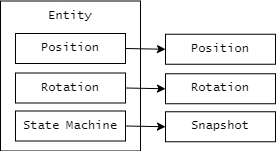

The diagram above was exported from draw.io. Its source (the exported page's mxGraphModel, read from the mxfile embedded in the PNG):
<mxGraphModel dx="129" dy="-612" grid="1" gridSize="10" guides="1" tooltips="1" connect="1" arrows="1" fold="1" page="1" pageScale="1" pageWidth="827" pageHeight="1169" math="0" shadow="0">
  <root>
    <mxCell id="0" />
    <mxCell id="1" parent="0" />
    <mxCell id="C77dA0wFC_Rd5vya14lJ-170" value="" style="rounded=0;whiteSpace=wrap;html=1;fontFamily=Lucida Console;" vertex="1" parent="1">
      <mxGeometry x="1215" y="1252.5" width="140" height="150" as="geometry" />
    </mxCell>
    <mxCell id="C77dA0wFC_Rd5vya14lJ-171" value="Entity" style="text;html=1;strokeColor=none;fillColor=none;align=center;verticalAlign=middle;whiteSpace=wrap;rounded=0;fontFamily=Lucida Console;" vertex="1" parent="1">
      <mxGeometry x="1255" y="1252.5" width="60" height="30" as="geometry" />
    </mxCell>
    <mxCell id="C77dA0wFC_Rd5vya14lJ-172" value="Position" style="rounded=0;whiteSpace=wrap;html=1;fontFamily=Lucida Console;" vertex="1" parent="1">
      <mxGeometry x="1230" y="1285" width="110" height="30" as="geometry" />
    </mxCell>
    <mxCell id="C77dA0wFC_Rd5vya14lJ-173" value="Rotation" style="rounded=0;whiteSpace=wrap;html=1;fontFamily=Lucida Console;" vertex="1" parent="1">
      <mxGeometry x="1230" y="1324.5" width="110" height="30" as="geometry" />
    </mxCell>
    <mxCell id="C77dA0wFC_Rd5vya14lJ-174" value="State Machine" style="rounded=0;whiteSpace=wrap;html=1;fontFamily=Lucida Console;" vertex="1" parent="1">
      <mxGeometry x="1230" y="1362.5" width="110" height="30" as="geometry" />
    </mxCell>
    <mxCell id="C77dA0wFC_Rd5vya14lJ-175" value="Position" style="rounded=0;whiteSpace=wrap;html=1;fontFamily=Lucida Console;" vertex="1" parent="1">
      <mxGeometry x="1380" y="1285.75" width="110" height="30" as="geometry" />
    </mxCell>
    <mxCell id="C77dA0wFC_Rd5vya14lJ-176" value="Rotation" style="rounded=0;whiteSpace=wrap;html=1;fontFamily=Lucida Console;" vertex="1" parent="1">
      <mxGeometry x="1380" y="1325.25" width="110" height="30" as="geometry" />
    </mxCell>
    <mxCell id="C77dA0wFC_Rd5vya14lJ-177" value="Snapshot" style="rounded=0;whiteSpace=wrap;html=1;fontFamily=Lucida Console;" vertex="1" parent="1">
      <mxGeometry x="1380" y="1363.25" width="110" height="30" as="geometry" />
    </mxCell>
    <mxCell id="C77dA0wFC_Rd5vya14lJ-178" value="" style="endArrow=classic;html=1;rounded=0;exitX=1;exitY=0.5;exitDx=0;exitDy=0;entryX=0;entryY=0.5;entryDx=0;entryDy=0;fontFamily=Lucida Console;" edge="1" parent="1" source="C77dA0wFC_Rd5vya14lJ-174" target="C77dA0wFC_Rd5vya14lJ-177">
      <mxGeometry width="50" height="50" relative="1" as="geometry">
        <mxPoint x="1290" y="1492.5" as="sourcePoint" />
        <mxPoint x="1340" y="1442.5" as="targetPoint" />
      </mxGeometry>
    </mxCell>
    <mxCell id="C77dA0wFC_Rd5vya14lJ-179" value="" style="endArrow=classic;html=1;rounded=0;exitX=1;exitY=0.5;exitDx=0;exitDy=0;entryX=0;entryY=0.5;entryDx=0;entryDy=0;fontFamily=Lucida Console;" edge="1" parent="1" source="C77dA0wFC_Rd5vya14lJ-173" target="C77dA0wFC_Rd5vya14lJ-176">
      <mxGeometry width="50" height="50" relative="1" as="geometry">
        <mxPoint x="1350" y="1387.5" as="sourcePoint" />
        <mxPoint x="1390" y="1388.5" as="targetPoint" />
      </mxGeometry>
    </mxCell>
    <mxCell id="C77dA0wFC_Rd5vya14lJ-180" value="" style="endArrow=classic;html=1;rounded=0;exitX=1;exitY=0.5;exitDx=0;exitDy=0;entryX=0;entryY=0.5;entryDx=0;entryDy=0;fontFamily=Lucida Console;" edge="1" parent="1" source="C77dA0wFC_Rd5vya14lJ-172" target="C77dA0wFC_Rd5vya14lJ-175">
      <mxGeometry width="50" height="50" relative="1" as="geometry">
        <mxPoint x="1325" y="1349.5" as="sourcePoint" />
        <mxPoint x="1415" y="1350.5" as="targetPoint" />
      </mxGeometry>
    </mxCell>
  </root>
</mxGraphModel>